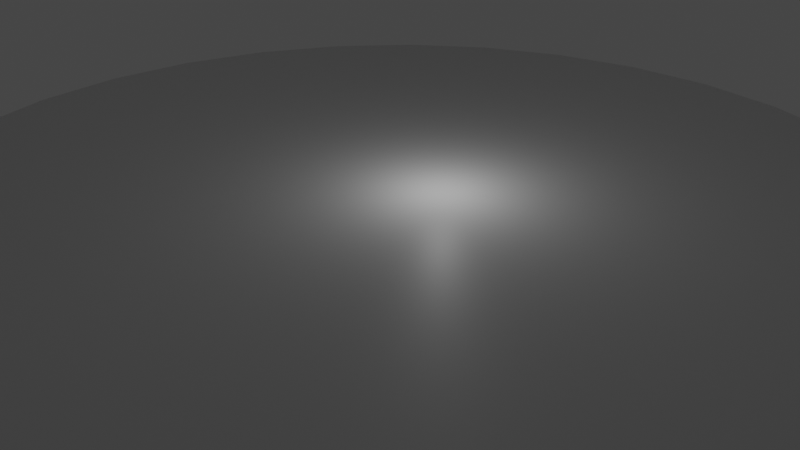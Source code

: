 # Source: arena.blend  (saved by Blender 3.6.11; exported with 4.5.12 LTS)
import bpy
from mathutils import Matrix  # noqa: F401  (used for matrix-valued properties, if any)

bpy.ops.wm.read_factory_settings(use_empty=True)
scene = bpy.context.scene
scene.name = 'Scene'

# ---- collections
col_collection = bpy.data.collections.new('Collection'); scene.collection.children.link(col_collection)

# ---- materials (node trees are filled in below, after node groups)
mat_material_003 = bpy.data.materials.new('Material.003')

# ---- material node trees
mat_material_003.use_nodes = True; mat_material_003.node_tree.nodes.clear()
_N = mat_material_003.node_tree.nodes; _L = mat_material_003.node_tree.links
n0 = _N.new('ShaderNodeBsdfPrincipled'); n0.name = 'Principled BSDF'; n0.location = (10, 300)
n0.distribution = 'GGX'
n0.subsurface_method = 'RANDOM_WALK_SKIN'
n0.inputs[3].default_value = 1.45
n0.inputs[27].default_value = (0.0, 0.0, 0.0, 1.0)
n0.inputs[28].default_value = 1.0
n1 = _N.new('ShaderNodeOutputMaterial'); n1.name = 'Material Output'; n1.location = (300, 300)
_L.new(n0.outputs[0], n1.inputs[0])
n1.is_active_output = True

# ---- world
world_world = bpy.data.worlds.new('World'); scene.world = world_world
world_world.use_nodes = True; world_world.node_tree.nodes.clear()
_N = world_world.node_tree.nodes; _L = world_world.node_tree.links
n0 = _N.new('ShaderNodeOutputWorld'); n0.name = 'World Output'; n0.location = (300, 300)
n1 = _N.new('ShaderNodeBackground'); n1.name = 'Background'; n1.location = (10, 300)
n1.inputs[0].default_value = (0.05088, 0.05088, 0.05088, 1.0)
_L.new(n1.outputs[0], n0.inputs[0])
n0.is_active_output = True
world_world.color = (0.05088, 0.05088, 0.05088)
world_world.use_sun_shadow = False
world_world.sun_shadow_jitter_overblur = 0.0

# ---- cameras
cam_camera = bpy.data.cameras.new('Camera')
cam_camera.clip_end = 100.0
cam_camera.ortho_scale = 7.314

# ---- lights
light_point = bpy.data.lights.new('Point', 'POINT')
light_point.transmission_factor = 0.0
light_point.energy = 14.9
light_point.shadow_maximum_resolution = 0.006
light_point.use_absolute_resolution = True

# ---- meshes
me_cylinder = bpy.data.meshes.new('Cylinder')
me_cylinder.from_pydata([(0.0, 1.0, -1.0), (0.0, 1.0, 1.0), (0.1951, 0.9808, -1.0), (0.1951, 0.9808, 1.0), (0.3827, 0.9239, -1.0), (0.3827, 0.9239, 1.0), (0.5556, 0.8315, -1.0), (0.5556, 0.8315, 1.0), (0.7071, 0.7071, -1.0), (0.7071, 0.7071, 1.0), (0.8315, 0.5556, -1.0), (0.8315, 0.5556, 1.0), (0.9239, 0.3827, -1.0), (0.9239, 0.3827, 1.0), (0.9808, 0.1951, -1.0), (0.9808, 0.1951, 1.0), (1.0, 0.0, -1.0), (1.0, 0.0, 1.0), (0.9808, -0.1951, -1.0), (0.9808, -0.1951, 1.0), (0.9239, -0.3827, -1.0), (0.9239, -0.3827, 1.0), (0.8315, -0.5556, -1.0), (0.8315, -0.5556, 1.0), (0.7071, -0.7071, -1.0), (0.7071, -0.7071, 1.0), (0.5556, -0.8315, -1.0), (0.5556, -0.8315, 1.0), (0.3827, -0.9239, -1.0), (0.3827, -0.9239, 1.0), (0.1951, -0.9808, -1.0), (0.1951, -0.9808, 1.0), (0.0, -1.0, -1.0), (0.0, -1.0, 1.0), (-0.1951, -0.9808, -1.0), (-0.1951, -0.9808, 1.0), (-0.3827, -0.9239, -1.0), (-0.3827, -0.9239, 1.0), (-0.5556, -0.8315, -1.0), (-0.5556, -0.8315, 1.0), (-0.7071, -0.7071, -1.0), (-0.7071, -0.7071, 1.0), (-0.8315, -0.5556, -1.0), (-0.8315, -0.5556, 1.0), (-0.9239, -0.3827, -1.0), (-0.9239, -0.3827, 1.0), (-0.9808, -0.1951, -1.0), (-0.9808, -0.1951, 1.0), (-1.0, 0.0, -1.0), (-1.0, 0.0, 1.0), (-0.9808, 0.1951, -1.0), (-0.9808, 0.1951, 1.0), (-0.9239, 0.3827, -1.0), (-0.9239, 0.3827, 1.0), (-0.8315, 0.5556, -1.0), (-0.8315, 0.5556, 1.0), (-0.7071, 0.7071, -1.0), (-0.7071, 0.7071, 1.0), (-0.5556, 0.8315, -1.0), (-0.5556, 0.8315, 1.0), (-0.3827, 0.9239, -1.0), (-0.3827, 0.9239, 1.0), (-0.1951, 0.9808, -1.0), (-0.1951, 0.9808, 1.0)], [], [(0, 1, 3, 2), (2, 3, 5, 4), (4, 5, 7, 6), (6, 7, 9, 8), (8, 9, 11, 10), (10, 11, 13, 12), (12, 13, 15, 14), (14, 15, 17, 16), (16, 17, 19, 18), (18, 19, 21, 20), (20, 21, 23, 22), (22, 23, 25, 24), (24, 25, 27, 26), (26, 27, 29, 28), (28, 29, 31, 30), (30, 31, 33, 32), (32, 33, 35, 34), (34, 35, 37, 36), (36, 37, 39, 38), (38, 39, 41, 40), (40, 41, 43, 42), (42, 43, 45, 44), (44, 45, 47, 46), (46, 47, 49, 48), (48, 49, 51, 50), (50, 51, 53, 52), (52, 53, 55, 54), (54, 55, 57, 56), (56, 57, 59, 58), (58, 59, 61, 60), (3, 1, 63, 61, 59, 57, 55, 53, 51, 49, 47, 45, 43, 41, 39, 37, 35, 33, 31, 29, 27, 25, 23, 21, 19, 17, 15, 13, 11, 9, 7, 5), (60, 61, 63, 62), (62, 63, 1, 0), (0, 2, 4, 6, 8, 10, 12, 14, 16, 18, 20, 22, 24, 26, 28, 30, 32, 34, 36, 38, 40, 42, 44, 46, 48, 50, 52, 54, 56, 58, 60, 62)])
_uv = me_cylinder.uv_layers.new(name='UVMap')
_uv.uv.foreach_set('vector', [1.0, 0.5, 1.0, 1.0, 0.9688, 1.0, 0.9688, 0.5, 0.9688, 0.5, 0.9688, 1.0, 0.9375, 1.0, 0.9375, 0.5, 0.9375, 0.5, 0.9375, 1.0, 0.9062, 1.0, 0.9062, 0.5, 0.9062, 0.5, 0.9062, 1.0, 0.875, 1.0, 0.875, 0.5, 0.875, 0.5, 0.875, 1.0, 0.8438, 1.0, 0.8438, 0.5, 0.8438, 0.5, 0.8438, 1.0, 0.8125, 1.0, 0.8125, 0.5, 0.8125, 0.5, 0.8125, 1.0, 0.7812, 1.0, 0.7812, 0.5, 0.7812, 0.5, 0.7812, 1.0, 0.75, 1.0, 0.75, 0.5, 0.75, 0.5, 0.75, 1.0, 0.7188, 1.0, 0.7188, 0.5, 0.7188, 0.5, 0.7188, 1.0, 0.6875, 1.0, 0.6875, 0.5, 0.6875, 0.5, 0.6875, 1.0, 0.6562, 1.0, 0.6562, 0.5, 0.6562, 0.5, 0.6562, 1.0, 0.625, 1.0, 0.625, 0.5, 0.625, 0.5, 0.625, 1.0, 0.5938, 1.0, 0.5938, 0.5, 0.5938, 0.5, 0.5938, 1.0, 0.5625, 1.0, 0.5625, 0.5, 0.5625, 0.5, 0.5625, 1.0, 0.5312, 1.0, 0.5312, 0.5, 0.5312, 0.5, 0.5312, 1.0, 0.5, 1.0, 0.5, 0.5, 0.5, 0.5, 0.5, 1.0, 0.4688, 1.0, 0.4688, 0.5, 0.4688, 0.5, 0.4688, 1.0, 0.4375, 1.0, 0.4375, 0.5, 0.4375, 0.5, 0.4375, 1.0, 0.4062, 1.0, 0.4062, 0.5, 0.4062, 0.5, 0.4062, 1.0, 0.375, 1.0, 0.375, 0.5, 0.375, 0.5, 0.375, 1.0, 0.3438, 1.0, 0.3438, 0.5, 0.3438, 0.5, 0.3438, 1.0, 0.3125, 1.0, 0.3125, 0.5, 0.3125, 0.5, 0.3125, 1.0, 0.2812, 1.0, 0.2812, 0.5, 0.2812, 0.5, 0.2812, 1.0, 0.25, 1.0, 0.25, 0.5, 0.25, 0.5, 0.25, 1.0, 0.2188, 1.0, 0.2188, 0.5, 0.2188, 0.5, 0.2188, 1.0, 0.1875, 1.0, 0.1875, 0.5, 0.1875, 0.5, 0.1875, 1.0, 0.1562, 1.0, 0.1562, 0.5, 0.1562, 0.5, 0.1562, 1.0, 0.125, 1.0, 0.125, 0.5, 0.125, 0.5, 0.125, 1.0, 0.09375, 1.0, 0.09375, 0.5, 0.09375, 0.5, 0.09375, 1.0, 0.0625, 1.0, 0.0625, 0.5, 0.2968, 0.4854, 0.25, 0.49, 0.2032, 0.4854, 0.1582, 0.4717, 0.1167, 0.4496, 0.08029, 0.4197, 0.05045, 0.3833, 0.02827, 0.3418, 0.01461, 0.2968, 0.01, 0.25, 0.01461, 0.2032, 0.02827, 0.1582, 0.05045, 0.1167, 0.08029, 0.08029, 0.1167, 0.05045, 0.1582, 0.02827, 0.2032, 0.01461, 0.25, 0.01, 0.2968, 0.01461, 0.3418, 0.02827, 0.3833, 0.05045, 0.4197, 0.08029, 0.4496, 0.1167, 0.4717, 0.1582, 0.4854, 0.2032, 0.49, 0.25, 0.4854, 0.2968, 0.4717, 0.3418, 0.4496, 0.3833, 0.4197, 0.4197, 0.3833, 0.4496, 0.3418, 0.4717, 0.0625, 0.5, 0.0625, 1.0, 0.03125, 1.0, 0.03125, 0.5, 0.03125, 0.5, 0.03125, 1.0, 0.0, 1.0, 0.0, 0.5, 0.75, 0.49, 0.7968, 0.4854, 0.8418, 0.4717, 0.8833, 0.4496, 0.9197, 0.4197, 0.9496, 0.3833, 0.9717, 0.3418, 0.9854, 0.2968, 0.99, 0.25, 0.9854, 0.2032, 0.9717, 0.1582, 0.9496, 0.1167, 0.9197, 0.08029, 0.8833, 0.05045, 0.8418, 0.02827, 0.7968, 0.01461, 0.75, 0.01, 0.7032, 0.01461, 0.6582, 0.02827, 0.6167, 0.05045, 0.5803, 0.08029, 0.5504, 0.1167, 0.5283, 0.1582, 0.5146, 0.2032, 0.51, 0.25, 0.5146, 0.2968, 0.5283, 0.3418, 0.5504, 0.3833, 0.5803, 0.4197, 0.6167, 0.4496, 0.6582, 0.4717, 0.7032, 0.4854])
me_cylinder.materials.append(mat_material_003)
me_cylinder.update()

# ---- objects
ob_camera = bpy.data.objects.new('Camera', cam_camera)
ob_point = bpy.data.objects.new('Point', light_point)
ob_cylinder = bpy.data.objects.new('Cylinder', me_cylinder)

# ---- transforms, parenting, visibility, modifiers, constraints
ob_camera.location = (7.359, -6.926, 4.958)
ob_camera.rotation_euler = (1.109, 0.0, 0.8149)
ob_camera.lock_rotations_4d = False
ob_camera.empty_display_type = 'ARROWS'
ob_camera.color = (0.0, 0.0, 0.0, 0.0)
ob_camera.display_type = 'WIRE'
ob_camera.lineart.crease_threshold = 0.0
ob_point.location = (0.0, 0.6102, 0.9339)
ob_point.scale = (3.248, 3.248, 3.248)
ob_cylinder.location = (0.0, 0.0, 0.0)
ob_cylinder.scale = (5.542, 5.542, 0.1027)

# ---- collection membership
col_collection.objects.link(ob_camera)
col_collection.objects.link(ob_point)
col_collection.objects.link(ob_cylinder)

# ---- scene / render settings (as saved in the file)
scene.camera = ob_camera
scene.frame_start = 1; scene.frame_end = 250; scene.frame_set(1)
scene.render.engine = 'CYCLES'
scene.cycles.sampling_pattern = 'TABULATED_SOBOL'
scene.view_settings.view_transform = 'Filmic'
bpy.context.view_layer.update()
